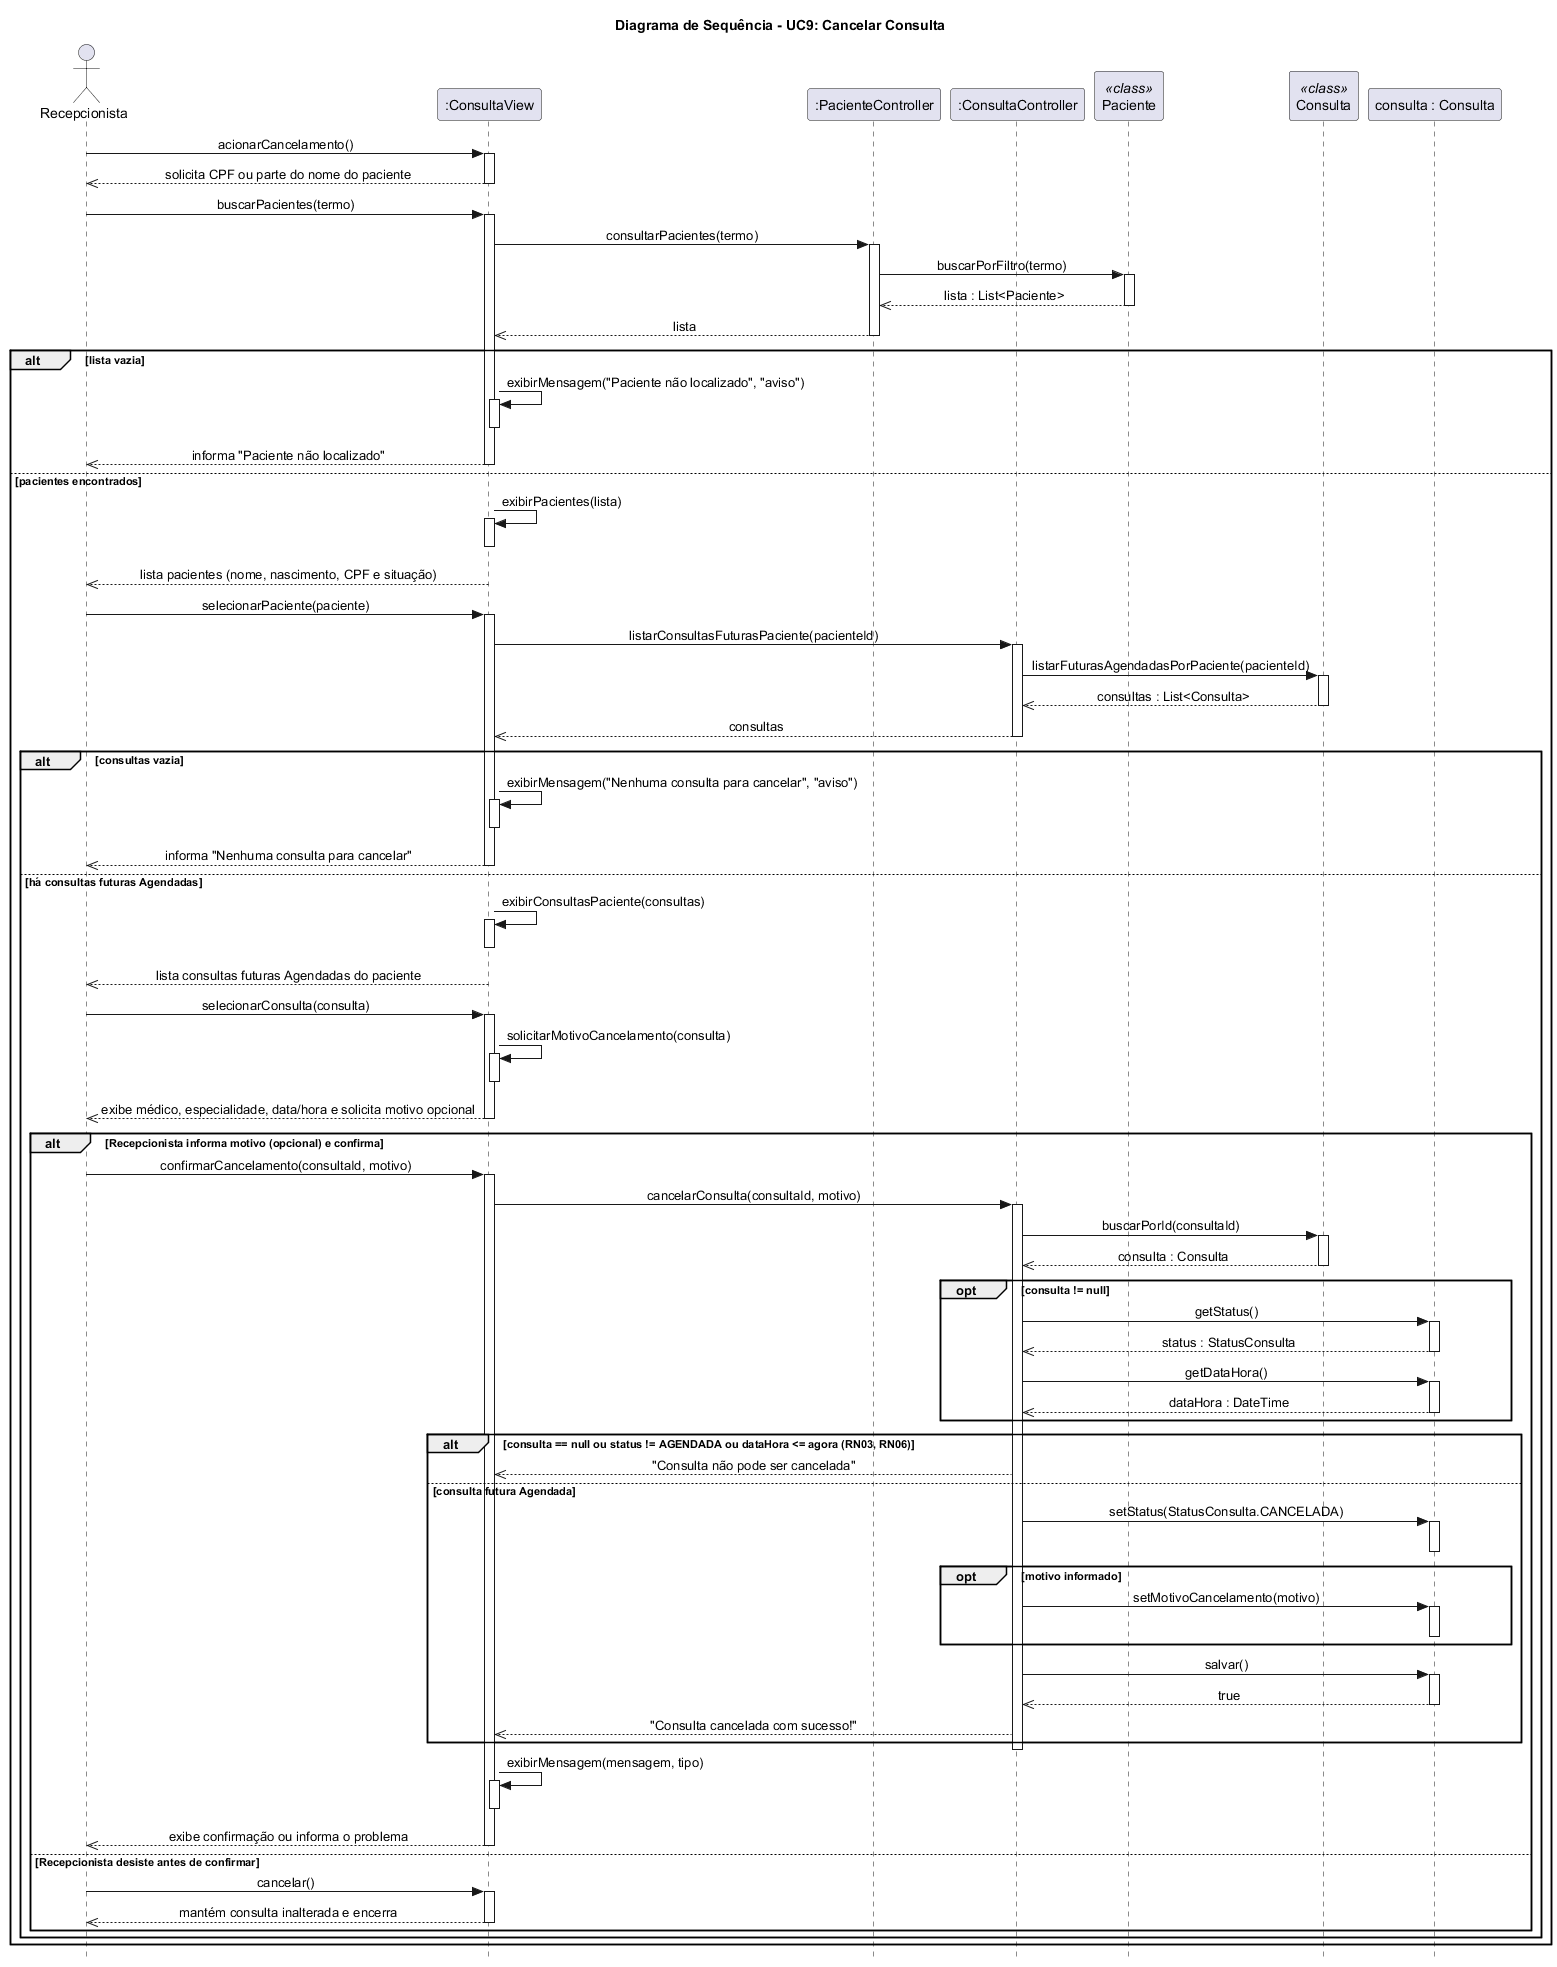

The diagram above was rendered by PlantUML. Its source (embedded in the PNG):
@startuml
title Diagrama de Sequência - UC9: Cancelar Consulta
skinparam style strictuml
skinparam sequenceMessageAlign center

actor "Recepcionista" as Rec
participant ":ConsultaView" as View
participant ":PacienteController" as PacCtrl
participant ":ConsultaController" as Ctrl
participant "Paciente" as PacClass <<class>>
participant "Consulta" as ConsClass <<class>>
participant "consulta : Consulta" as ConsObj

Rec -> View : acionarCancelamento()
activate View
View -->> Rec : solicita CPF ou parte do nome do paciente
deactivate View

Rec -> View : buscarPacientes(termo)
activate View
View -> PacCtrl : consultarPacientes(termo)
activate PacCtrl
PacCtrl -> PacClass : buscarPorFiltro(termo)
activate PacClass
PacClass -->> PacCtrl : lista : List<Paciente>
deactivate PacClass
PacCtrl -->> View : lista
deactivate PacCtrl

alt lista vazia
  View -> View : exibirMensagem("Paciente não localizado", "aviso")
  activate View
  deactivate View
  View -->> Rec : informa "Paciente não localizado"
  deactivate View
else pacientes encontrados
  View -> View : exibirPacientes(lista)
  activate View
  deactivate View
  View -->> Rec : lista pacientes (nome, nascimento, CPF e situação)
  deactivate View

  Rec -> View : selecionarPaciente(paciente)
  activate View

  View -> Ctrl : listarConsultasFuturasPaciente(pacienteId)
  activate Ctrl
  Ctrl -> ConsClass : listarFuturasAgendadasPorPaciente(pacienteId)
  activate ConsClass
  ConsClass -->> Ctrl : consultas : List<Consulta>
  deactivate ConsClass
  Ctrl -->> View : consultas
  deactivate Ctrl

  alt consultas vazia
    View -> View : exibirMensagem("Nenhuma consulta para cancelar", "aviso")
    activate View
    deactivate View
    View -->> Rec : informa "Nenhuma consulta para cancelar"
    deactivate View
  else há consultas futuras Agendadas
    View -> View : exibirConsultasPaciente(consultas)
    activate View
    deactivate View
    View -->> Rec : lista consultas futuras Agendadas do paciente
    deactivate View

    Rec -> View : selecionarConsulta(consulta)
    activate View
    View -> View : solicitarMotivoCancelamento(consulta)
    activate View
    deactivate View
    View -->> Rec : exibe médico, especialidade, data/hora e solicita motivo opcional
    deactivate View

    alt Recepcionista informa motivo (opcional) e confirma
      Rec -> View : confirmarCancelamento(consultaId, motivo)
      activate View

      View -> Ctrl : cancelarConsulta(consultaId, motivo)
      activate Ctrl

      Ctrl -> ConsClass : buscarPorId(consultaId)
      activate ConsClass
      ConsClass -->> Ctrl : consulta : Consulta
      deactivate ConsClass

      opt consulta != null
        Ctrl -> ConsObj : getStatus()
        activate ConsObj
        ConsObj -->> Ctrl : status : StatusConsulta
        deactivate ConsObj

        Ctrl -> ConsObj : getDataHora()
        activate ConsObj
        ConsObj -->> Ctrl : dataHora : DateTime
        deactivate ConsObj
      end

      alt consulta == null ou status != AGENDADA ou dataHora <= agora (RN03, RN06)
        Ctrl -->> View : "Consulta não pode ser cancelada"
      else consulta futura Agendada
        Ctrl -> ConsObj : setStatus(StatusConsulta.CANCELADA)
        activate ConsObj
        deactivate ConsObj

        opt motivo informado
          Ctrl -> ConsObj : setMotivoCancelamento(motivo)
          activate ConsObj
          deactivate ConsObj
        end

        Ctrl -> ConsObj : salvar()
        activate ConsObj
        ConsObj -->> Ctrl : true
        deactivate ConsObj

        Ctrl -->> View : "Consulta cancelada com sucesso!"
      end
      deactivate Ctrl

      View -> View : exibirMensagem(mensagem, tipo)
      activate View
      deactivate View
      View -->> Rec : exibe confirmação ou informa o problema
      deactivate View
    else Recepcionista desiste antes de confirmar
      Rec -> View : cancelar()
      activate View
      View -->> Rec : mantém consulta inalterada e encerra
      deactivate View
    end
  end
end
@enduml